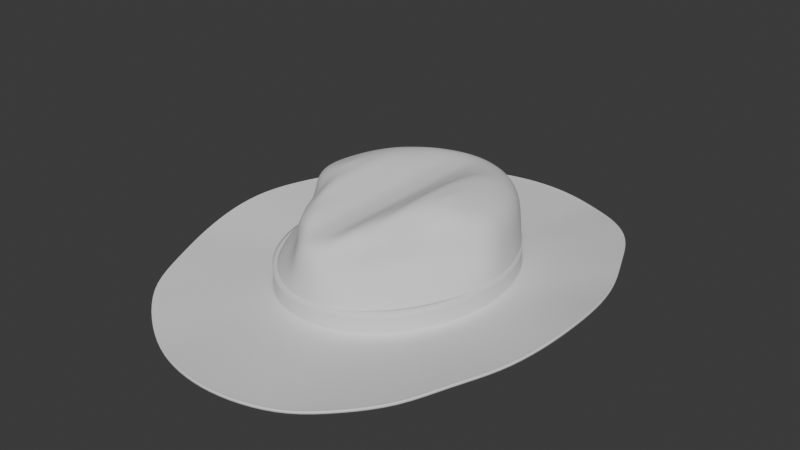 # Source: Fedora.blend  (saved by Blender 4.2.66; exported with 4.5.12 LTS)
import bpy
from mathutils import Matrix  # noqa: F401  (used for matrix-valued properties, if any)

bpy.ops.wm.read_factory_settings(use_empty=True)
scene = bpy.context.scene
scene.name = 'Scene'

# ---- collections
col_collection = bpy.data.collections.new('Collection'); scene.collection.children.link(col_collection)

# ---- world
world_world = bpy.data.worlds.new('World'); scene.world = world_world
world_world.use_nodes = True; world_world.node_tree.nodes.clear()
_N = world_world.node_tree.nodes; _L = world_world.node_tree.links
n0 = _N.new('ShaderNodeOutputWorld'); n0.name = 'World Output'; n0.location = (300, 300)
n1 = _N.new('ShaderNodeBackground'); n1.name = 'Background'; n1.location = (10, 300)
n1.inputs[0].default_value = (0.05088, 0.05088, 0.05088, 1.0)
_L.new(n1.outputs[0], n0.inputs[0])
n0.is_active_output = True
world_world.color = (0.05088, 0.05088, 0.05088)
world_world.sun_shadow_jitter_overblur = 0.0

# ---- meshes
me_circle = bpy.data.meshes.new('Circle')
me_circle.from_pydata([(0.0, 1.0, 0.0), (-0.1951, 0.9808, 0.0), (-0.3827, 0.9239, 0.0), (-0.5556, 0.8315, 0.02378), (-0.7071, 0.7071, 0.03746), (-0.793, 0.5299, 0.04813), (-0.8811, 0.365, 0.04813), (-0.9354, 0.1861, 0.06345), (-0.9537, 0.0, 0.07498), (-0.9354, -0.1861, 0.06345), (-0.8811, -0.365, 0.04813), (-0.793, -0.5299, 0.04813), (-0.7071, -0.7071, 0.03746), (-0.5556, -0.8315, 0.02378), (-0.3827, -0.9239, 0.0), (-0.1951, -0.9808, 0.0), (0.0, -1.0, 0.0), (0.1951, -0.9808, 0.0), (0.3827, -0.9239, 0.0), (0.5556, -0.8315, 0.02378), (0.7071, -0.7071, 0.03746), (0.793, -0.5299, 0.04813), (0.8811, -0.365, 0.04813), (0.9354, -0.1861, 0.06345), (0.9537, 0.0, 0.07498), (0.9354, 0.1861, 0.06345), (0.8811, 0.365, 0.04813), (0.793, 0.5299, 0.04813), (0.7071, 0.7071, 0.03746), (0.5556, 0.8315, 0.02378), (0.3827, 0.9239, 0.0), (0.1951, 0.9808, 0.0), (-2.359e-09, 0.5163, 0.1192), (-0.1007, 0.5064, 0.1192), (-0.1976, 0.477, 0.1192), (-0.2869, 0.4293, 0.1192), (-0.3651, 0.3651, 0.1192), (-0.4293, 0.2869, 0.1192), (-0.477, 0.1976, 0.1192), (-0.5064, 0.1007, 0.1192), (-0.5163, -4.504e-09, 0.1192), (-0.5064, -0.1007, 0.1192), (-0.477, -0.1976, 0.1192), (-0.4293, -0.2869, 0.1192), (-0.3651, -0.3651, 0.1192), (-0.2869, -0.4293, 0.1192), (-0.1976, -0.477, 0.1192), (-0.1007, -0.5064, 0.1192), (-2.359e-09, -0.5163, 0.1192), (0.1007, -0.5064, 0.1192), (0.1976, -0.477, 0.1192), (0.2869, -0.4293, 0.1192), (0.3651, -0.3651, 0.1192), (0.4293, -0.2869, 0.1192), (0.477, -0.1976, 0.1192), (0.5064, -0.1007, 0.1192), (0.5163, -4.504e-09, 0.1192), (0.5064, 0.1007, 0.1192), (0.477, 0.1976, 0.1192), (0.4293, 0.2869, 0.1192), (0.3651, 0.3651, 0.1192), (0.2869, 0.4293, 0.1192), (0.1976, 0.477, 0.1192), (0.1007, 0.5064, 0.1192), (-3.332e-09, 0.4965, 0.3082), (-0.09685, 0.4869, 0.3082), (-0.19, 0.4587, 0.3082), (-0.2758, 0.4128, 0.3082), (-0.3511, 0.3511, 0.3082), (-0.4128, 0.2758, 0.3082), (-0.4587, 0.19, 0.3082), (-0.4869, 0.09685, 0.3082), (-0.4965, -4.331e-09, 0.3082), (-0.4006, -0.09703, 0.2998), (-0.3162, -0.1851, 0.316), (-0.2601, -0.2895, 0.3175), (-0.2212, -0.3369, 0.3175), (-0.1913, -0.3837, 0.3159), (-0.1183, -0.4259, 0.2996), (-0.05877, -0.4869, 0.3082), (-3.332e-09, -0.4965, 0.3082), (0.05877, -0.4869, 0.3082), (0.1183, -0.4259, 0.2996), (0.1913, -0.3837, 0.3159), (0.2212, -0.3369, 0.3175), (0.2601, -0.2895, 0.3175), (0.3162, -0.1851, 0.316), (0.4006, -0.09703, 0.2998), (0.4965, -4.331e-09, 0.3082), (0.4869, 0.09685, 0.3082), (0.4587, 0.19, 0.3082), (0.4128, 0.2758, 0.3082), (0.3511, 0.3511, 0.3082), (0.2758, 0.4128, 0.3082), (0.19, 0.4587, 0.3082), (0.09685, 0.4869, 0.3082), (-5.866e-10, 0.4144, 0.3583), (1.397e-09, 0.2819, 0.3287), (-0.05499, 0.2765, 0.3287), (-0.08084, 0.4064, 0.3583), (-0.1079, 0.2604, 0.3523), (-0.1586, 0.3828, 0.3583), (-0.1566, 0.2344, 0.371), (-0.2302, 0.3446, 0.3583), (-0.1993, 0.1993, 0.3955), (-0.293, 0.293, 0.3583), (-0.2344, 0.1566, 0.3955), (-0.3446, 0.2302, 0.3583), (-0.2604, 0.1079, 0.3955), (-0.3828, 0.1586, 0.3583), (-0.2765, 0.05499, 0.3955), (-0.4064, 0.08084, 0.3583), (-0.2819, -9.313e-10, 0.3955), (-0.4144, -2.589e-09, 0.3583), (-0.2765, -0.05499, 0.3955), (-0.4064, -0.08084, 0.3583), (-0.2604, -0.1079, 0.3955), (-0.264, -0.1635, 0.3505), (-0.2344, -0.1566, 0.3955), (-0.2171, -0.2607, 0.349), (-0.1993, -0.1993, 0.3955), (-0.1846, -0.3003, 0.349), (-0.1566, -0.2344, 0.371), (-0.1597, -0.3364, 0.3506), (-0.1079, -0.2604, 0.3523), (-0.1169, -0.3828, 0.3583), (-0.05499, -0.2765, 0.3287), (-0.04881, -0.4064, 0.3205), (1.397e-09, -0.2819, 0.3287), (-5.866e-10, -0.4144, 0.3205), (0.05499, -0.2765, 0.3287), (0.04881, -0.4064, 0.3205), (0.1079, -0.2604, 0.3523), (0.1169, -0.3828, 0.3583), (0.1566, -0.2344, 0.371), (0.1597, -0.3364, 0.3506), (0.1993, -0.1993, 0.3955), (0.1846, -0.3003, 0.349), (0.2344, -0.1566, 0.3955), (0.2171, -0.2607, 0.349), (0.2604, -0.1079, 0.3955), (0.264, -0.1635, 0.3505), (0.2765, -0.05499, 0.3955), (0.4064, -0.08084, 0.3583), (0.2819, -4.657e-10, 0.3955), (0.4144, -2.589e-09, 0.3583), (0.2765, 0.05499, 0.3955), (0.4064, 0.08084, 0.3583), (0.2604, 0.1079, 0.3955), (0.3828, 0.1586, 0.3583), (0.2344, 0.1566, 0.3955), (0.3446, 0.2302, 0.3583), (0.1993, 0.1993, 0.3955), (0.293, 0.293, 0.3583), (0.1566, 0.2344, 0.371), (0.2302, 0.3446, 0.3583), (0.1079, 0.2604, 0.3523), (0.1586, 0.3828, 0.3583), (0.05499, 0.2765, 0.3287), (0.08084, 0.4064, 0.3583), (-2.251e-09, 0.5384, 0.0), (-2.359e-09, 0.5163, 0.02196), (-0.1007, 0.5064, 0.02196), (-0.105, 0.5281, 0.0), (-0.1976, 0.477, 0.02196), (-0.206, 0.4974, 0.0), (-0.2869, 0.4293, 0.02196), (-0.2991, 0.4477, 0.0), (-0.3651, 0.3651, 0.02196), (-0.3807, 0.3807, 0.0), (-0.4293, 0.2869, 0.02196), (-0.4477, 0.2991, 0.0), (-0.477, 0.1976, 0.02196), (-0.4974, 0.206, 0.0), (-0.5064, 0.1007, 0.02196), (-0.5281, 0.105, 0.0), (-0.5163, -4.504e-09, 0.02196), (-0.5384, -4.299e-09, 0.0), (-0.5064, -0.1007, 0.02196), (-0.5281, -0.105, 0.0), (-0.477, -0.1976, 0.02196), (-0.4974, -0.206, 0.0), (-0.4293, -0.2869, 0.02196), (-0.4477, -0.2991, 0.0), (-0.3651, -0.3651, 0.02196), (-0.3807, -0.3807, 0.0), (-0.2869, -0.4293, 0.02196), (-0.2991, -0.4477, 0.0), (-0.1976, -0.477, 0.02196), (-0.206, -0.4974, 0.0), (-0.1007, -0.5064, 0.02196), (-0.105, -0.5281, 0.0), (-2.359e-09, -0.5163, 0.02196), (-2.251e-09, -0.5384, 0.0), (0.1007, -0.5064, 0.02196), (0.105, -0.5281, 0.0), (0.1976, -0.477, 0.02196), (0.206, -0.4974, 0.0), (0.2869, -0.4293, 0.02196), (0.2991, -0.4477, 0.0), (0.3651, -0.3651, 0.02196), (0.3807, -0.3807, 0.0), (0.4293, -0.2869, 0.02196), (0.4477, -0.2991, 0.0), (0.477, -0.1976, 0.02196), (0.4974, -0.206, 0.0), (0.5064, -0.1007, 0.02196), (0.5281, -0.105, 0.0), (0.5163, -4.504e-09, 0.02196), (0.5384, -4.299e-09, 0.0), (0.5064, 0.1007, 0.02196), (0.5281, 0.105, 0.0), (0.477, 0.1976, 0.02196), (0.4974, 0.206, 0.0), (0.4293, 0.2869, 0.02196), (0.4477, 0.2991, 0.0), (0.3651, 0.3651, 0.02196), (0.3807, 0.3807, 0.0), (0.2869, 0.4293, 0.02196), (0.2991, 0.4477, 0.0), (0.1976, 0.477, 0.02196), (0.206, 0.4974, 0.0), (0.1007, 0.5064, 0.02196), (0.105, 0.5281, 0.0), (0.1399, -0.4334, 0.2223), (0.1638, -0.3883, 0.2177), (-0.4211, 0.2813, 0.2137), (-0.4679, 0.1938, 0.2137), (0.2008, -0.3502, 0.2182), (-0.4967, 0.09879, 0.2137), (0.2361, -0.3072, 0.2182), (-0.5064, -4.418e-09, 0.2137), (0.3387, -0.1914, 0.2176), (-0.4086, -0.09862, 0.2221), (0.4086, -0.09862, 0.2221), (-0.3387, -0.1914, 0.2176), (0.5064, -4.418e-09, 0.2137), (-0.2361, -0.3072, 0.2182), (0.4967, 0.09879, 0.2137), (-0.2008, -0.3502, 0.2182), (0.4679, 0.1938, 0.2137), (-0.1638, -0.3883, 0.2177), (0.4211, 0.2813, 0.2137), (-0.1399, -0.4334, 0.2223), (-2.846e-09, 0.5064, 0.2137), (-0.09879, 0.4967, 0.2137), (0.3581, 0.3581, 0.2137), (-0.07976, -0.4967, 0.2137), (-0.1938, 0.4679, 0.2137), (0.2813, 0.4211, 0.2137), (-2.846e-09, -0.5064, 0.2137), (-0.2813, 0.4211, 0.2137), (0.1938, 0.4679, 0.2137), (0.07976, -0.4967, 0.2137), (-0.3581, 0.3581, 0.2137), (0.09879, 0.4967, 0.2137), (9.598e-10, 1.009, 0.002351), (-0.1968, 0.9894, 0.002351), (-0.386, 0.932, 0.002351), (-0.5604, 0.8388, 0.02613), (-0.7133, 0.7133, 0.03981), (-0.7999, 0.5345, 0.05038), (-0.8889, 0.3682, 0.05038), (-0.9436, 0.1877, 0.0657), (-0.9621, 4.295e-10, 0.07722), (-0.9436, -0.1877, 0.0657), (-0.8889, -0.3682, 0.05038), (-0.7999, -0.5345, 0.05038), (-0.7133, -0.7133, 0.03981), (-0.5604, -0.8388, 0.02613), (-0.386, -0.932, 0.002351), (-0.1968, -0.9894, 0.002351), (9.598e-10, -1.009, 0.002351), (0.1968, -0.9894, 0.002351), (0.386, -0.932, 0.002351), (0.5604, -0.8388, 0.02613), (0.7133, -0.7133, 0.03981), (0.7999, -0.5345, 0.05038), (0.8889, -0.3682, 0.05038), (0.9436, -0.1877, 0.0657), (0.9621, 4.295e-10, 0.07722), (0.9436, 0.1877, 0.0657), (0.8889, 0.3682, 0.05038), (0.7999, 0.5345, 0.05038), (0.7133, 0.7133, 0.03981), (0.5604, 0.8388, 0.02613), (0.386, 0.932, 0.002351), (0.1968, 0.9894, 0.002351)], [], [(162, 161, 32, 33), (164, 162, 33, 34), (166, 164, 34, 35), (168, 166, 35, 36), (170, 168, 36, 37), (172, 170, 37, 38), (174, 172, 38, 39), (176, 174, 39, 40), (178, 176, 40, 41), (180, 178, 41, 42), (182, 180, 42, 43), (184, 182, 43, 44), (186, 184, 44, 45), (188, 186, 45, 46), (190, 188, 46, 47), (18, 17, 195, 197), (5, 4, 169, 171), (0, 31, 223, 160), (19, 18, 197, 199), (6, 5, 171, 173), (20, 19, 199, 201), (7, 6, 173, 175), (21, 20, 201, 203), (8, 7, 175, 177), (22, 21, 203, 205), (9, 8, 177, 179), (23, 22, 205, 207), (10, 9, 179, 181), (24, 23, 207, 209), (11, 10, 181, 183), (25, 24, 209, 211), (12, 11, 183, 185), (26, 25, 211, 213), (13, 12, 185, 187), (27, 26, 213, 215), (14, 13, 187, 189), (1, 0, 160, 163), (28, 27, 215, 217), (15, 14, 189, 191), (2, 1, 163, 165), (29, 28, 217, 219), (16, 15, 191, 193), (3, 2, 165, 167), (30, 29, 219, 221), (17, 16, 193, 195), (4, 3, 167, 169), (31, 30, 221, 223), (225, 224, 82, 83), (227, 226, 69, 70), (228, 225, 83, 84), (229, 227, 70, 71), (230, 228, 84, 85), (231, 229, 71, 72), (232, 230, 85, 86), (233, 231, 72, 73), (234, 232, 86, 87), (235, 233, 73, 74), (236, 234, 87, 88), (237, 235, 74, 75), (238, 236, 88, 89), (239, 237, 75, 76), (240, 238, 89, 90), (241, 239, 76, 77), (242, 240, 90, 91), (243, 241, 77, 78), (245, 244, 64, 65), (246, 242, 91, 92), (247, 243, 78, 79), (248, 245, 65, 66), (249, 246, 92, 93), (250, 247, 79, 80), (251, 248, 66, 67), (252, 249, 93, 94), (253, 250, 80, 81), (254, 251, 67, 68), (255, 252, 94, 95), (224, 253, 81, 82), (226, 254, 68, 69), (244, 255, 95, 64), (87, 86, 141, 143), (74, 73, 115, 117), (88, 87, 143, 145), (75, 74, 117, 119), (89, 88, 145, 147), (76, 75, 119, 121), (90, 89, 147, 149), (77, 76, 121, 123), (91, 90, 149, 151), (78, 77, 123, 125), (92, 91, 151, 153), (79, 78, 125, 127), (66, 65, 99, 101), (93, 92, 153, 155), (80, 79, 127, 129), (67, 66, 101, 103), (94, 93, 155, 157), (81, 80, 129, 131), (68, 67, 103, 105), (95, 94, 157, 159), (82, 81, 131, 133), (69, 68, 105, 107), (83, 82, 133, 135), (70, 69, 107, 109), (65, 64, 96, 99), (84, 83, 135, 137), (71, 70, 109, 111), (85, 84, 137, 139), (72, 71, 111, 113), (86, 85, 139, 141), (73, 72, 113, 115), (64, 95, 159, 96), (99, 96, 97, 98), (101, 99, 98, 100), (103, 101, 100, 102), (105, 103, 102, 104), (107, 105, 104, 106), (109, 107, 106, 108), (111, 109, 108, 110), (113, 111, 110, 112), (115, 113, 112, 114), (117, 115, 114, 116), (119, 117, 116, 118), (121, 119, 118, 120), (123, 121, 120, 122), (125, 123, 122, 124), (127, 125, 124, 126), (129, 127, 126, 128), (131, 129, 128, 130), (133, 131, 130, 132), (135, 133, 132, 134), (137, 135, 134, 136), (139, 137, 136, 138), (141, 139, 138, 140), (143, 141, 140, 142), (145, 143, 142, 144), (147, 145, 144, 146), (149, 147, 146, 148), (151, 149, 148, 150), (153, 151, 150, 152), (155, 153, 152, 154), (157, 155, 154, 156), (159, 157, 156, 158), (96, 159, 158, 97), (163, 160, 161, 162), (165, 163, 162, 164), (167, 165, 164, 166), (169, 167, 166, 168), (171, 169, 168, 170), (173, 171, 170, 172), (175, 173, 172, 174), (177, 175, 174, 176), (179, 177, 176, 178), (181, 179, 178, 180), (183, 181, 180, 182), (185, 183, 182, 184), (187, 185, 184, 186), (189, 187, 186, 188), (191, 189, 188, 190), (193, 191, 190, 192), (195, 193, 192, 194), (197, 195, 194, 196), (199, 197, 196, 198), (201, 199, 198, 200), (203, 201, 200, 202), (205, 203, 202, 204), (207, 205, 204, 206), (209, 207, 206, 208), (211, 209, 208, 210), (213, 211, 210, 212), (215, 213, 212, 214), (217, 215, 214, 216), (219, 217, 216, 218), (221, 219, 218, 220), (223, 221, 220, 222), (160, 223, 222, 161), (192, 190, 47, 48), (32, 63, 255, 244), (37, 36, 254, 226), (50, 49, 253, 224), (63, 62, 252, 255), (36, 35, 251, 254), (49, 48, 250, 253), (62, 61, 249, 252), (35, 34, 248, 251), (48, 47, 247, 250), (61, 60, 246, 249), (34, 33, 245, 248), (47, 46, 243, 247), (60, 59, 242, 246), (33, 32, 244, 245), (46, 45, 241, 243), (59, 58, 240, 242), (45, 44, 239, 241), (58, 57, 238, 240), (44, 43, 237, 239), (57, 56, 236, 238), (43, 42, 235, 237), (56, 55, 234, 236), (42, 41, 233, 235), (55, 54, 232, 234), (41, 40, 231, 233), (54, 53, 230, 232), (40, 39, 229, 231), (53, 52, 228, 230), (39, 38, 227, 229), (52, 51, 225, 228), (38, 37, 226, 227), (51, 50, 224, 225), (134, 154, 152, 136), (132, 156, 154, 134), (130, 158, 156, 132), (97, 128, 126, 98), (128, 97, 158, 130), (136, 152, 150, 138), (138, 150, 148, 140), (140, 148, 146, 142), (144, 142, 146), (98, 126, 124, 100), (100, 124, 122, 102), (102, 122, 120, 104), (104, 120, 118, 106), (106, 118, 116, 108), (108, 116, 114, 110), (112, 110, 114), (15, 16, 272, 271), (2, 3, 259, 258), (29, 30, 286, 285), (16, 17, 273, 272), (3, 4, 260, 259), (30, 31, 287, 286), (17, 18, 274, 273), (4, 5, 261, 260), (31, 0, 256, 287), (18, 19, 275, 274), (5, 6, 262, 261), (19, 20, 276, 275), (6, 7, 263, 262), (20, 21, 277, 276), (7, 8, 264, 263), (21, 22, 278, 277), (8, 9, 265, 264), (22, 23, 279, 278), (9, 10, 266, 265), (23, 24, 280, 279), (10, 11, 267, 266), (24, 25, 281, 280), (11, 12, 268, 267), (25, 26, 282, 281), (12, 13, 269, 268), (26, 27, 283, 282), (13, 14, 270, 269), (0, 1, 257, 256), (27, 28, 284, 283), (14, 15, 271, 270), (1, 2, 258, 257), (28, 29, 285, 284), (194, 192, 48, 49), (196, 194, 49, 50), (198, 196, 50, 51), (200, 198, 51, 52), (202, 200, 52, 53), (204, 202, 53, 54), (206, 204, 54, 55), (208, 206, 55, 56), (210, 208, 56, 57), (212, 210, 57, 58), (214, 212, 58, 59), (216, 214, 59, 60), (218, 216, 60, 61), (220, 218, 61, 62), (222, 220, 62, 63), (161, 222, 63, 32)])
me_circle.polygons.foreach_set('use_smooth', [True] * 272)
_uv = me_circle.uv_layers.new(name='UVMap')
_uv.uv.foreach_set('vector', [0.0, 0.0, 0.0, 0.0, 0.0, 0.0, 0.0, 0.0, 0.0, 0.0, 0.0, 0.0, 0.0, 0.0, 0.0, 0.0, 0.0, 0.0, 0.0, 0.0, 0.0, 0.0, 0.0, 0.0, 0.0, 0.0, 0.0, 0.0, 0.0, 0.0, 0.0, 0.0, 0.0, 0.0, 0.0, 0.0, 0.0, 0.0, 0.0, 0.0, 0.0, 0.0, 0.0, 0.0, 0.0, 0.0, 0.0, 0.0, 0.0, 0.0, 0.0, 0.0, 0.0, 0.0, 0.0, 0.0, 0.0, 0.0, 0.0, 0.0, 0.0, 0.0, 0.0, 0.0, 0.0, 0.0, 0.0, 0.0, 0.0, 0.0, 0.0, 0.0, 0.0, 0.0, 0.0, 0.0, 0.0, 0.0, 0.0, 0.0, 0.0, 0.0, 0.0, 0.0, 0.0, 0.0, 0.0, 0.0, 0.0, 0.0, 0.0, 0.0, 0.0, 0.0, 0.0, 0.0, 0.0, 0.0, 0.0, 0.0, 0.0, 0.0, 0.0, 0.0, 0.0, 0.0, 0.0, 0.0, 0.0, 0.0, 0.0, 0.0, 0.0, 0.0, 0.0, 0.0, 0.0, 0.0, 0.0, 0.0, 0.0, 0.0, 0.0, 0.0, 0.0, 0.0, 0.0, 0.0, 0.0, 0.0, 0.0, 0.0, 0.0, 0.0, 0.0, 0.0, 0.0, 0.0, 0.0, 0.0, 0.0, 0.0, 0.0, 0.0, 0.0, 0.0, 0.0, 0.0, 0.0, 0.0, 0.0, 0.0, 0.0, 0.0, 0.0, 0.0, 0.0, 0.0, 0.0, 0.0, 0.0, 0.0, 0.0, 0.0, 0.0, 0.0, 0.0, 0.0, 0.0, 0.0, 0.0, 0.0, 0.0, 0.0, 0.0, 0.0, 0.0, 0.0, 0.0, 0.0, 0.0, 0.0, 0.0, 0.0, 0.0, 0.0, 0.0, 0.0, 0.0, 0.0, 0.0, 0.0, 0.0, 0.0, 0.0, 0.0, 0.0, 0.0, 0.0, 0.0, 0.0, 0.0, 0.0, 0.0, 0.0, 0.0, 0.0, 0.0, 0.0, 0.0, 0.0, 0.0, 0.0, 0.0, 0.0, 0.0, 0.0, 0.0, 0.0, 0.0, 0.0, 0.0, 0.0, 0.0, 0.0, 0.0, 0.0, 0.0, 0.0, 0.0, 0.0, 0.0, 0.0, 0.0, 0.0, 0.0, 0.0, 0.0, 0.0, 0.0, 0.0, 0.0, 0.0, 0.0, 0.0, 0.0, 0.0, 0.0, 0.0, 0.0, 0.0, 0.0, 0.0, 0.0, 0.0, 0.0, 0.0, 0.0, 0.0, 0.0, 0.0, 0.0, 0.0, 0.0, 0.0, 0.0, 0.0, 0.0, 0.0, 0.0, 0.0, 0.0, 0.0, 0.0, 0.0, 0.0, 0.0, 0.0, 0.0, 0.0, 0.0, 0.0, 0.0, 0.0, 0.0, 0.0, 0.0, 0.0, 0.0, 0.0, 0.0, 0.0, 0.0, 0.0, 0.0, 0.0, 0.0, 0.0, 0.0, 0.0, 0.0, 0.0, 0.0, 0.0, 0.0, 0.0, 0.0, 0.0, 0.0, 0.0, 0.0, 0.0, 0.0, 0.0, 0.0, 0.0, 0.0, 0.0, 0.0, 0.0, 0.0, 0.0, 0.0, 0.0, 0.0, 0.0, 0.0, 0.0, 0.0, 0.0, 0.0, 0.0, 0.0, 0.0, 0.0, 0.0, 0.0, 0.0, 0.0, 0.0, 0.0, 0.0, 0.0, 0.0, 0.0, 0.0, 0.0, 0.0, 0.0, 0.0, 0.0, 0.0, 0.0, 0.0, 0.0, 0.0, 0.0, 0.0, 0.0, 0.0, 0.0, 0.0, 0.0, 0.0, 0.0, 0.0, 0.0, 0.0, 0.0, 0.0, 0.0, 0.0, 0.0, 0.0, 0.0, 0.0, 0.0, 0.0, 0.0, 0.0, 0.0, 0.0, 0.0, 0.0, 0.0, 0.0, 0.0, 0.0, 0.0, 0.0, 0.0, 0.0, 0.0, 0.0, 0.0, 0.0, 0.0, 0.0, 0.0, 0.0, 0.0, 0.0, 0.0, 0.0, 0.0, 0.0, 0.0, 0.0, 0.0, 0.0, 0.0, 0.0, 0.0, 0.0, 0.0, 0.0, 0.0, 0.0, 0.0, 0.0, 0.0, 0.0, 0.0, 0.0, 0.0, 0.0, 0.0, 0.0, 0.0, 0.0, 0.0, 0.0, 0.0, 0.0, 0.0, 0.0, 0.0, 0.0, 0.0, 0.0, 0.0, 0.0, 0.0, 0.0, 0.0, 0.0, 0.0, 0.0, 0.0, 0.0, 0.0, 0.0, 0.0, 0.0, 0.0, 0.0, 0.0, 0.0, 0.0, 0.0, 0.0, 0.0, 0.0, 0.0, 0.0, 0.0, 0.0, 0.0, 0.0, 0.0, 0.0, 0.0, 0.0, 0.0, 0.0, 0.0, 0.0, 0.0, 0.0, 0.0, 0.0, 0.0, 0.0, 0.0, 0.0, 0.0, 0.0, 0.0, 0.0, 0.0, 0.0, 0.0, 0.0, 0.0, 0.0, 0.0, 0.0, 0.0, 0.0, 0.0, 0.0, 0.0, 0.0, 0.0, 0.0, 0.0, 0.0, 0.0, 0.0, 0.0, 0.0, 0.0, 0.0, 0.0, 0.0, 0.0, 0.0, 0.0, 0.0, 0.0, 0.0, 0.0, 0.0, 0.0, 0.0, 0.0, 0.0, 0.0, 0.0, 0.0, 0.0, 0.0, 0.0, 0.0, 0.0, 0.0, 0.0, 0.0, 0.0, 0.0, 0.0, 0.0, 0.0, 0.0, 0.0, 0.0, 0.0, 0.0, 0.0, 0.0, 0.0, 0.0, 0.0, 0.0, 0.0, 0.0, 0.0, 0.0, 0.0, 0.0, 0.0, 0.0, 0.0, 0.0, 0.0, 0.0, 0.0, 0.0, 0.0, 0.0, 0.0, 0.0, 0.0, 0.0, 0.0, 0.0, 0.0, 0.0, 0.0, 0.0, 0.0, 0.0, 0.0, 0.0, 0.0, 0.0, 0.0, 0.0, 0.0, 0.0, 0.0, 0.0, 0.0, 0.0, 0.0, 0.0, 0.0, 0.0, 0.0, 0.0, 0.0, 0.0, 0.0, 0.0, 0.0, 0.0, 0.0, 0.0, 0.0, 0.0, 0.0, 0.0, 0.0, 0.0, 0.0, 0.0, 0.0, 0.0, 0.0, 0.0, 0.0, 0.0, 0.0, 0.0, 0.0, 0.0, 0.0, 0.0, 0.0, 0.0, 0.0, 0.0, 0.0, 0.0, 0.0, 0.0, 0.0, 0.0, 0.0, 0.0, 0.0, 0.0, 0.0, 0.0, 0.0, 0.0, 0.0, 0.0, 0.0, 0.0, 0.0, 0.0, 0.0, 0.0, 0.0, 0.0, 0.0, 0.0, 0.0, 0.0, 0.0, 0.0, 0.0, 0.0, 0.0, 0.0, 0.0, 0.0, 0.0, 0.0, 0.0, 0.0, 0.0, 0.0, 0.0, 0.0, 0.0, 0.0, 0.0, 0.0, 0.0, 0.0, 0.0, 0.0, 0.0, 0.0, 0.0, 0.0, 0.0, 0.0, 0.0, 0.0, 0.0, 0.0, 0.0, 0.0, 0.0, 0.0, 0.0, 0.0, 0.0, 0.0, 0.0, 0.0, 0.0, 0.0, 0.0, 0.0, 0.0, 0.0, 0.0, 0.0, 0.0, 0.0, 0.0, 0.0, 0.0, 0.0, 0.0, 0.0, 0.0, 0.0, 0.0, 0.0, 0.0, 0.0, 0.0, 0.0, 0.0, 0.0, 0.0, 0.0, 0.0, 0.0, 0.0, 0.0, 0.0, 0.0, 0.0, 0.0, 0.0, 0.0, 0.0, 0.0, 0.0, 0.0, 0.0, 0.0, 0.0, 0.0, 0.0, 0.0, 0.0, 0.0, 0.0, 0.0, 0.0, 0.0, 0.0, 0.0, 0.0, 0.0, 0.0, 0.0, 0.0, 0.0, 0.0, 0.0, 0.0, 0.0, 0.0, 0.0, 0.0, 0.0, 0.0, 0.0, 0.0, 0.0, 0.0, 0.0, 0.0, 0.0, 0.0, 0.0, 0.0, 0.0, 0.0, 0.0, 0.0, 0.0, 0.0, 0.0, 0.0, 0.0, 0.0, 0.0, 0.0, 0.0, 0.0, 0.0, 0.0, 0.0, 0.0, 0.0, 0.0, 0.0, 0.0, 0.0, 0.0, 0.0, 0.0, 0.0, 0.0, 0.0, 0.0, 0.0, 0.0, 0.0, 0.0, 0.0, 0.0, 0.0, 0.0, 0.0, 0.0, 0.0, 0.0, 0.0, 0.0, 0.0, 0.0, 0.0, 0.0, 0.0, 0.0, 0.0, 0.0, 0.0, 0.0, 0.0, 0.0, 0.0, 0.0, 0.0, 0.0, 0.0, 0.0, 0.0, 0.0, 0.0, 0.0, 0.0, 0.0, 0.0, 0.0, 0.0, 0.0, 0.0, 0.0, 0.0, 0.0, 0.0, 0.0, 0.0, 0.0, 0.0, 0.0, 0.0, 0.0, 0.0, 0.0, 0.0, 0.0, 0.0, 0.0, 0.0, 0.0, 0.0, 0.0, 0.0, 0.0, 0.0, 0.0, 0.0, 0.0, 0.0, 0.0, 0.0, 0.0, 0.0, 0.0, 0.0, 0.0, 0.0, 0.0, 0.0, 0.0, 0.0, 0.0, 0.0, 0.0, 0.0, 0.0, 0.0, 0.0, 0.0, 0.0, 0.0, 0.0, 0.0, 0.0, 0.0, 0.0, 0.0, 0.0, 0.0, 0.0, 0.0, 0.0, 0.0, 0.0, 0.0, 0.0, 0.0, 0.0, 0.0, 0.0, 0.0, 0.0, 0.0, 0.0, 0.0, 0.0, 0.0, 0.0, 0.0, 0.0, 0.0, 0.0, 0.0, 0.0, 0.0, 0.0, 0.0, 0.0, 0.0, 0.0, 0.0, 0.0, 0.0, 0.0, 0.0, 0.0, 0.0, 0.0, 0.0, 0.0, 0.0, 0.0, 0.0, 0.0, 0.0, 0.0, 0.0, 0.0, 0.0, 0.0, 0.0, 0.0, 0.0, 0.0, 0.0, 0.0, 0.0, 0.0, 0.0, 0.0, 0.0, 0.0, 0.0, 0.0, 0.0, 0.0, 0.0, 0.0, 0.0, 0.0, 0.0, 0.0, 0.0, 0.0, 0.0, 0.0, 0.0, 0.0, 0.0, 0.0, 0.0, 0.0, 0.0, 0.0, 0.0, 0.0, 0.0, 0.0, 0.0, 0.0, 0.0, 0.0, 0.0, 0.0, 0.0, 0.0, 0.0, 0.0, 0.0, 0.0, 0.0, 0.0, 0.0, 0.0, 0.0, 0.0, 0.0, 0.0, 0.0, 0.0, 0.0, 0.0, 0.0, 0.0, 0.0, 0.0, 0.0, 0.0, 0.0, 0.0, 0.0, 0.0, 0.0, 0.0, 0.0, 0.0, 0.0, 0.0, 0.0, 0.0, 0.0, 0.0, 0.0, 0.0, 0.0, 0.0, 0.0, 0.0, 0.0, 0.0, 0.0, 0.0, 0.0, 0.0, 0.0, 0.0, 0.0, 0.0, 0.0, 0.0, 0.0, 0.0, 0.0, 0.0, 0.0, 0.0, 0.0, 0.0, 0.0, 0.0, 0.0, 0.0, 0.0, 0.0, 0.0, 0.0, 0.0, 0.0, 0.0, 0.0, 0.0, 0.0, 0.0, 0.0, 0.0, 0.0, 0.0, 0.0, 0.0, 0.0, 0.0, 0.0, 0.0, 0.0, 0.0, 0.0, 0.0, 0.0, 0.0, 0.0, 0.0, 0.0, 0.0, 0.0, 0.0, 0.0, 0.0, 0.0, 0.0, 0.0, 0.0, 0.0, 0.0, 0.0, 0.0, 0.0, 0.0, 0.0, 0.0, 0.0, 0.0, 0.0, 0.0, 0.0, 0.0, 0.0, 0.0, 0.0, 0.0, 0.0, 0.0, 0.0, 0.0, 0.0, 0.0, 0.0, 0.0, 0.0, 0.0, 0.0, 0.0, 0.0, 0.0, 0.0, 0.0, 0.0, 0.0, 0.0, 0.0, 0.0, 0.0, 0.0, 0.0, 0.0, 0.0, 0.0, 0.0, 0.0, 0.0, 0.0, 0.0, 0.0, 0.0, 0.0, 0.0, 0.0, 0.0, 0.0, 0.0, 0.0, 0.0, 0.0, 0.0, 0.0, 0.0, 0.0, 0.0, 0.0, 0.0, 0.0, 0.0, 0.0, 0.0, 0.0, 0.0, 0.0, 0.0, 0.0, 0.0, 0.0, 0.0, 0.0, 0.0, 0.0, 0.0, 0.0, 0.0, 0.0, 0.0, 0.0, 0.0, 0.0, 0.0, 0.0, 0.0, 0.0, 0.0, 0.0, 0.0, 0.0, 0.0, 0.0, 0.0, 0.0, 0.0, 0.0, 0.0, 0.0, 0.0, 0.0, 0.0, 0.0, 0.0, 0.0, 0.0, 0.0, 0.0, 0.0, 0.0, 0.0, 0.0, 0.0, 0.0, 0.0, 0.0, 0.0, 0.0, 0.0, 0.0, 0.0, 0.0, 0.0, 0.0, 0.0, 0.0, 0.0, 0.0, 0.0, 0.0, 0.0, 0.0, 0.0, 0.0, 0.0, 0.0, 0.0, 0.0, 0.0, 0.0, 0.0, 0.0, 0.0, 0.0, 0.0, 0.0, 0.0, 0.0, 0.0, 0.0, 0.0, 0.0, 0.0, 0.0, 0.0, 0.0, 0.0, 0.0, 0.0, 0.0, 0.0, 0.0, 0.0, 0.0, 0.0, 0.0, 0.0, 0.0, 0.0, 0.0, 0.0, 0.0, 0.0, 0.0, 0.0, 0.0, 0.0, 0.0, 0.0, 0.0, 0.0, 0.0, 0.0, 0.0, 0.0, 0.0, 0.0, 0.0, 0.0, 0.0, 0.0, 0.0, 0.0, 0.0, 0.0, 0.0, 0.0, 0.0, 0.0, 0.0, 0.0, 0.0, 0.0, 0.0, 0.0, 0.0, 0.0, 0.0, 0.0, 0.0, 0.0, 0.0, 0.0, 0.0, 0.0, 0.0, 0.0, 0.0, 0.0, 0.0, 0.0, 0.0, 0.0, 0.0, 0.0, 0.0, 0.0, 0.0, 0.0, 0.0, 0.0, 0.0, 0.0, 0.0, 0.0, 0.0, 0.0, 0.0, 0.0, 0.0, 0.0, 0.0, 0.0, 0.0, 0.0, 0.0, 0.0, 0.0, 0.0, 0.0, 0.0, 0.0, 0.0, 0.0, 0.0, 0.0, 0.0, 0.0, 0.0, 0.0, 0.0, 0.0, 0.0, 0.0, 0.0, 0.0, 0.0, 0.0, 0.0, 0.0, 0.0, 0.0, 0.0, 0.0, 0.0, 0.0, 0.0, 0.0, 0.0, 0.0, 0.0, 0.0, 0.0, 0.0, 0.0, 0.0, 0.0, 0.0, 0.0, 0.0, 0.0, 0.0, 0.0, 0.0, 0.0, 0.0, 0.0, 0.0, 0.0, 0.0, 0.0, 0.0, 0.0, 0.0, 0.0, 0.0, 0.0, 0.0, 0.0, 0.0, 0.0, 0.0, 0.0, 0.0, 0.0, 0.0, 0.0, 0.0, 0.0, 0.0, 0.0, 0.0, 0.0, 0.0, 0.0, 0.0, 0.0, 0.0, 0.0, 0.0, 0.0, 0.0, 0.0, 0.0, 0.0, 0.0, 0.0, 0.0, 0.0, 0.0, 0.0, 0.0, 0.0, 0.0, 0.0, 0.0, 0.0, 0.0, 0.0, 0.0, 0.0, 0.0, 0.0, 0.0, 0.0, 0.0, 0.0, 0.0, 0.0, 0.0, 0.0, 0.0, 0.0, 0.0, 0.0, 0.0, 0.0, 0.0, 0.0, 0.0, 0.0, 0.0, 0.0, 0.0, 0.0, 0.0, 0.0, 0.0, 0.0, 0.0, 0.0, 0.0, 0.0, 0.0, 0.0, 0.0, 0.0, 0.0, 0.0, 0.0, 0.0, 0.0, 0.0, 0.0, 0.0, 0.0, 0.0, 0.0, 0.0, 0.0, 0.0, 0.0, 0.0, 0.0, 0.0, 0.0, 0.0, 0.0, 0.0, 0.0, 0.0, 0.0, 0.0, 0.0, 0.0, 0.0, 0.0, 0.0, 0.0, 0.0, 0.0, 0.0, 0.0, 0.0, 0.0, 0.0, 0.0, 0.0, 0.0, 0.0, 0.0, 0.0, 0.0, 0.0, 0.0, 0.0, 0.0, 0.0, 0.0, 0.0, 0.0, 0.0, 0.0, 0.0, 0.0, 0.0, 0.0, 0.0, 0.0, 0.0, 0.0, 0.0, 0.0, 0.0, 0.0, 0.0, 0.0, 0.0, 0.0, 0.0, 0.0, 0.0, 0.0, 0.0, 0.0, 0.0, 0.0, 0.0, 0.0, 0.0, 0.0, 0.0, 0.0, 0.0, 0.0, 0.0, 0.0, 0.0, 0.0, 0.0, 0.0, 0.0, 0.0, 0.0, 0.0, 0.0, 0.0, 0.0, 0.0, 0.0, 0.0, 0.0, 0.0, 0.0, 0.0, 0.0, 0.0, 0.0, 0.0, 0.0, 0.0, 0.0, 0.0, 0.0, 0.0, 0.0, 0.0, 0.0, 0.0, 0.0, 0.0, 0.0, 0.0, 0.0, 0.0, 0.0, 0.0, 0.0, 0.0, 0.0, 0.0, 0.0, 0.0, 0.0, 0.0, 0.0, 0.0, 0.0, 0.0, 0.0, 0.0, 0.0, 0.0, 0.0, 0.0, 0.0, 0.0, 0.0, 0.0, 0.0, 0.0, 0.0, 0.0, 0.0, 0.0, 0.0, 0.0, 0.0, 0.0, 0.0, 0.0, 0.0, 0.0, 0.0, 0.0, 0.0, 0.0, 0.0, 0.0, 0.0, 0.0, 0.0, 0.0, 0.0, 0.0, 0.0, 0.0, 0.0, 0.0, 0.0, 0.0, 0.0, 0.0, 0.0, 0.0, 0.0, 0.0, 0.0, 0.0, 0.0, 0.0, 0.0, 0.0, 0.0, 0.0, 0.0, 0.0, 0.0, 0.0, 0.0, 0.0, 0.0, 0.0, 0.0, 0.0, 0.0, 0.0, 0.0, 0.0, 0.0, 0.0, 0.0, 0.0, 0.0, 0.0, 0.0, 0.0, 0.0, 0.0, 0.0, 0.0, 0.0, 0.0, 0.0, 0.0, 0.0, 0.0, 0.0, 0.0, 0.0, 0.0, 0.0, 0.0, 0.0, 0.0, 0.0, 0.0, 0.0, 0.0, 0.0, 0.0, 0.0, 0.0, 0.0, 0.0, 0.0, 0.0, 0.0, 0.0, 0.0, 0.0, 0.0, 0.0, 0.0, 0.0, 0.0, 0.0, 0.0, 0.0, 0.0, 0.0, 0.0, 0.0, 0.0, 0.0, 0.0, 0.0, 0.0, 0.0, 0.0, 0.0, 0.0, 0.0, 0.0, 0.0, 0.0, 0.0, 0.0, 0.0, 0.0, 0.0, 0.0, 0.0, 0.0, 0.0, 0.0, 0.0, 0.0, 0.0, 0.0, 0.0, 0.0, 0.0, 0.0, 0.0, 0.0, 0.0, 0.0, 0.0, 0.0, 0.0, 0.0, 0.0, 0.0, 0.0, 0.0, 0.0, 0.0, 0.0, 0.0, 0.0, 0.0, 0.0, 0.0, 0.0, 0.0, 0.0, 0.0, 0.0, 0.0, 0.0, 0.0, 0.0, 0.0, 0.0, 0.0, 0.0, 0.0, 0.0, 0.0, 0.0, 0.0, 0.0, 0.0, 0.0, 0.0, 0.0, 0.0, 0.0, 0.0, 0.0, 0.0, 0.0, 0.0, 0.0, 0.0, 0.0, 0.0, 0.0, 0.0, 0.0, 0.0, 0.0, 0.0, 0.0, 0.0, 0.0, 0.0, 0.0, 0.0, 0.0, 0.0, 0.0, 0.0, 0.0, 0.0, 0.0, 0.0, 0.0, 0.0, 0.0, 0.0, 0.0, 0.0, 0.0, 0.0, 0.0, 0.0, 0.0, 0.0, 0.0, 0.0, 0.0, 0.0, 0.0, 0.0, 0.0, 0.0, 0.0, 0.0, 0.0, 0.0, 0.0, 0.0, 0.0, 0.0, 0.0, 0.0, 0.0, 0.0, 0.0, 0.0, 0.0, 0.0, 0.0, 0.0, 0.0, 0.0, 0.0, 0.0, 0.0, 0.0, 0.0, 0.0, 0.0, 0.0, 0.0, 0.0, 0.0, 0.0, 0.0, 0.0, 0.0, 0.0, 0.0, 0.0, 0.0, 0.0, 0.0, 0.0, 0.0, 0.0, 0.0, 0.0, 0.0, 0.0, 0.0, 0.0, 0.0, 0.0, 0.0, 0.0, 0.0, 0.0, 0.0, 0.0, 0.0, 0.0, 0.0, 0.0, 0.0, 0.0, 0.0, 0.0, 0.0, 0.0, 0.0, 0.0, 0.0, 0.0, 0.0, 0.0, 0.0, 0.0, 0.0, 0.0, 0.0, 0.0, 0.0, 0.0, 0.0, 0.0, 0.0, 0.0, 0.0, 0.0, 0.0, 0.0, 0.0, 0.0, 0.0, 0.0, 0.0, 0.0, 0.0, 0.0, 0.0, 0.0, 0.0, 0.0, 0.0, 0.0, 0.0, 0.0, 0.0, 0.0, 0.0, 0.0, 0.0, 0.0, 0.0, 0.0, 0.0, 0.0, 0.0, 0.0, 0.0, 0.0, 0.0, 0.0, 0.0, 0.0, 0.0, 0.0, 0.0, 0.0, 0.0, 0.0, 0.0, 0.0, 0.0, 0.0, 0.0, 0.0, 0.0, 0.0, 0.0, 0.0, 0.0, 0.0, 0.0, 0.0, 0.0, 0.0, 0.0, 0.0, 0.0, 0.0, 0.0, 0.0, 0.0, 0.0, 0.0, 0.0, 0.0, 0.0, 0.0, 0.0, 0.0, 0.0, 0.0, 0.0, 0.0, 0.0, 0.0, 0.0, 0.0, 0.0, 0.0, 0.0, 0.0, 0.0, 0.0, 0.0, 0.0, 0.0, 0.0, 0.0, 0.0, 0.0, 0.0, 0.0, 0.0, 0.0, 0.0, 0.0, 0.0, 0.0, 0.0, 0.0, 0.0, 0.0, 0.0, 0.0, 0.0, 0.0, 0.0, 0.0, 0.0, 0.0, 0.0, 0.0, 0.0, 0.0, 0.0, 0.0, 0.0, 0.0, 0.0, 0.0, 0.0, 0.0, 0.0, 0.0, 0.0, 0.0, 0.0, 0.0, 0.0, 0.0, 0.0, 0.0, 0.0, 0.0, 0.0, 0.0, 0.0, 0.0, 0.0, 0.0, 0.0, 0.0, 0.0, 0.0, 0.0, 0.0, 0.0, 0.0, 0.0, 0.0, 0.0, 0.0, 0.0, 0.0, 0.0, 0.0, 0.0, 0.0, 0.0, 0.0, 0.0, 0.0, 0.0, 0.0, 0.0, 0.0, 0.0, 0.0, 0.0, 0.0, 0.0, 0.0, 0.0, 0.0, 0.0, 0.0])
me_circle.update()
me_circle_001 = bpy.data.meshes.new('Circle.001')
me_circle_001.from_pydata([(-0.1042, 0.5239, 0.1209), (-2.398e-09, 0.5341, 0.1209), (-0.2044, 0.4935, 0.1209), (-0.2968, 0.4441, 0.1209), (-0.3777, 0.3777, 0.1209), (-0.4441, 0.2968, 0.1209), (-0.4935, 0.2044, 0.1209), (-0.5239, 0.1042, 0.1209), (-0.5341, -4.643e-09, 0.1209), (-0.5239, -0.1042, 0.1209), (-0.4935, -0.2044, 0.1209), (-0.4441, -0.2968, 0.1209), (-0.3777, -0.3777, 0.1209), (-0.2968, -0.4441, 0.1209), (-0.2044, -0.4935, 0.1209), (-0.1042, -0.5239, 0.1209), (-2.398e-09, -0.5341, 0.1209), (0.1042, -0.5239, 0.1209), (0.2044, -0.4935, 0.1209), (0.2968, -0.4441, 0.1209), (0.3777, -0.3777, 0.1209), (0.4441, -0.2968, 0.1209), (0.4935, -0.2044, 0.1209), (0.5239, -0.1042, 0.1209), (0.5341, -4.643e-09, 0.1209), (0.5239, 0.1042, 0.1209), (0.4935, 0.2044, 0.1209), (0.4441, 0.2968, 0.1209), (0.3777, 0.3777, 0.1209), (0.2968, 0.4441, 0.1209), (0.2044, 0.4935, 0.1209), (0.1042, 0.5239, 0.1209), (-2.398e-09, 0.5341, 0.02028), (-0.1042, 0.5239, 0.02028), (-0.2044, 0.4935, 0.02028), (-0.2968, 0.4441, 0.02028), (-0.3777, 0.3777, 0.02028), (-0.4441, 0.2968, 0.02028), (-0.4935, 0.2044, 0.02028), (-0.5239, 0.1042, 0.02028), (-0.5341, -4.643e-09, 0.02028), (-0.5239, -0.1042, 0.02028), (-0.4935, -0.2044, 0.02028), (-0.4441, -0.2968, 0.02028), (-0.3777, -0.3777, 0.02028), (-0.2968, -0.4441, 0.02028), (-0.2044, -0.4935, 0.02028), (-0.1042, -0.5239, 0.02028), (-2.398e-09, -0.5341, 0.02028), (0.1042, -0.5239, 0.02028), (0.2044, -0.4935, 0.02028), (0.2968, -0.4441, 0.02028), (0.3777, -0.3777, 0.02028), (0.4441, -0.2968, 0.02028), (0.4935, -0.2044, 0.02028), (0.5239, -0.1042, 0.02028), (0.5341, -4.643e-09, 0.02028), (0.5239, 0.1042, 0.02028), (0.4935, 0.2044, 0.02028), (0.4441, 0.2968, 0.02028), (0.3777, 0.3777, 0.02028), (0.2968, 0.4441, 0.02028), (0.2044, 0.4935, 0.02028), (0.1042, 0.5239, 0.02028)], [], [(56, 55, 23, 24), (43, 42, 10, 11), (57, 56, 24, 25), (44, 43, 11, 12), (58, 57, 25, 26), (45, 44, 12, 13), (59, 58, 26, 27), (46, 45, 13, 14), (60, 59, 27, 28), (47, 46, 14, 15), (32, 63, 31, 1), (61, 60, 28, 29), (48, 47, 15, 16), (35, 34, 2, 3), (62, 61, 29, 30), (49, 48, 16, 17), (36, 35, 3, 4), (63, 62, 30, 31), (50, 49, 17, 18), (37, 36, 4, 5), (51, 50, 18, 19), (38, 37, 5, 6), (34, 33, 0, 2), (52, 51, 19, 20), (39, 38, 6, 7), (53, 52, 20, 21), (40, 39, 7, 8), (54, 53, 21, 22), (41, 40, 8, 9), (55, 54, 22, 23), (42, 41, 9, 10), (33, 32, 1, 0)])
me_circle_001.polygons.foreach_set('use_smooth', [True] * 32)
_uv = me_circle_001.uv_layers.new(name='UVMap')
_uv.uv.foreach_set('vector', [0.0, 0.0, 0.0, 0.0, 0.0, 0.0, 0.0, 0.0, 0.0, 0.0, 0.0, 0.0, 0.0, 0.0, 0.0, 0.0, 0.0, 0.0, 0.0, 0.0, 0.0, 0.0, 0.0, 0.0, 0.0, 0.0, 0.0, 0.0, 0.0, 0.0, 0.0, 0.0, 0.0, 0.0, 0.0, 0.0, 0.0, 0.0, 0.0, 0.0, 0.0, 0.0, 0.0, 0.0, 0.0, 0.0, 0.0, 0.0, 0.0, 0.0, 0.0, 0.0, 0.0, 0.0, 0.0, 0.0, 0.0, 0.0, 0.0, 0.0, 0.0, 0.0, 0.0, 0.0, 0.0, 0.0, 0.0, 0.0, 0.0, 0.0, 0.0, 0.0, 0.0, 0.0, 0.0, 0.0, 0.0, 0.0, 0.0, 0.0, 0.0, 0.0, 0.0, 0.0, 0.0, 0.0, 0.0, 0.0, 0.0, 0.0, 0.0, 0.0, 0.0, 0.0, 0.0, 0.0, 0.0, 0.0, 0.0, 0.0, 0.0, 0.0, 0.0, 0.0, 0.0, 0.0, 0.0, 0.0, 0.0, 0.0, 0.0, 0.0, 0.0, 0.0, 0.0, 0.0, 0.0, 0.0, 0.0, 0.0, 0.0, 0.0, 0.0, 0.0, 0.0, 0.0, 0.0, 0.0, 0.0, 0.0, 0.0, 0.0, 0.0, 0.0, 0.0, 0.0, 0.0, 0.0, 0.0, 0.0, 0.0, 0.0, 0.0, 0.0, 0.0, 0.0, 0.0, 0.0, 0.0, 0.0, 0.0, 0.0, 0.0, 0.0, 0.0, 0.0, 0.0, 0.0, 0.0, 0.0, 0.0, 0.0, 0.0, 0.0, 0.0, 0.0, 0.0, 0.0, 0.0, 0.0, 0.0, 0.0, 0.0, 0.0, 0.0, 0.0, 0.0, 0.0, 0.0, 0.0, 0.0, 0.0, 0.0, 0.0, 0.0, 0.0, 0.0, 0.0, 0.0, 0.0, 0.0, 0.0, 0.0, 0.0, 0.0, 0.0, 0.0, 0.0, 0.0, 0.0, 0.0, 0.0, 0.0, 0.0, 0.0, 0.0, 0.0, 0.0, 0.0, 0.0, 0.0, 0.0, 0.0, 0.0, 0.0, 0.0, 0.0, 0.0, 0.0, 0.0, 0.0, 0.0, 0.0, 0.0, 0.0, 0.0, 0.0, 0.0, 0.0, 0.0, 0.0, 0.0, 0.0, 0.0, 0.0, 0.0, 0.0, 0.0, 0.0, 0.0, 0.0, 0.0, 0.0, 0.0, 0.0, 0.0, 0.0, 0.0, 0.0, 0.0, 0.0, 0.0, 0.0, 0.0, 0.0, 0.0])
me_circle_001.update()

# ---- objects
ob_circle = bpy.data.objects.new('Circle', me_circle)
ob_circle_001 = bpy.data.objects.new('Circle.001', me_circle_001)

# ---- transforms, parenting, visibility, modifiers, constraints
ob_circle.location = (0.0, 0.0, 0.0)
ob_circle.scale = (3.949, 4.8, 4.722)
_m = ob_circle.modifiers.new('Subdivision', 'SUBSURF')
_m = ob_circle.modifiers.new('Solidify', 'SOLIDIFY')
ob_circle_001.location = (0.0, 0.0, 0.0)
ob_circle_001.scale = (3.712, 4.512, 4.439)
_m = ob_circle_001.modifiers.new('Subdivision', 'SUBSURF')
_m = ob_circle_001.modifiers.new('Solidify', 'SOLIDIFY')
_m.thickness = 0.03

# ---- collection membership
col_collection.objects.link(ob_circle)
col_collection.objects.link(ob_circle_001)

# ---- scene / render settings (as saved in the file)
scene.frame_start = 1; scene.frame_end = 250; scene.frame_set(1)
scene.render.engine = 'BLENDER_EEVEE_NEXT'
bpy.context.view_layer.update()

# ---- added for rendering (the .blend has no active camera and no usable light): camera, sun
cam_auto = bpy.data.cameras.new('AutoCamera')
cam_auto.lens = 50.0
cam_auto.sensor_width = 36.0
cam_auto.clip_end = 1000.0
ob_auto_camera = bpy.data.objects.new('AutoCamera', cam_auto)
scene.collection.objects.link(ob_auto_camera)
ob_auto_camera.location = (11.4523, -13.7427, 10.1161)
ob_auto_camera.rotation_euler = (1.09748, -7.21219e-08, 0.694738)
scene.camera = ob_auto_camera
light_auto_sun = bpy.data.lights.new('AutoSun', 'SUN')
light_auto_sun.energy = 3.0
light_auto_sun.angle = 0.0523599
ob_auto_sun = bpy.data.objects.new('AutoSun', light_auto_sun)
scene.collection.objects.link(ob_auto_sun)
ob_auto_sun.rotation_euler = (0.872665, 0.174533, 0.523599)
bpy.context.view_layer.update()
